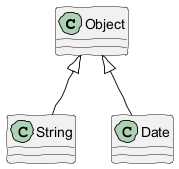

The diagram above was rendered by PlantUML. Its source (embedded in the PNG):
@startuml
!option handwritten true
class Object
class String extends Object
class Date extends Object
@enduml